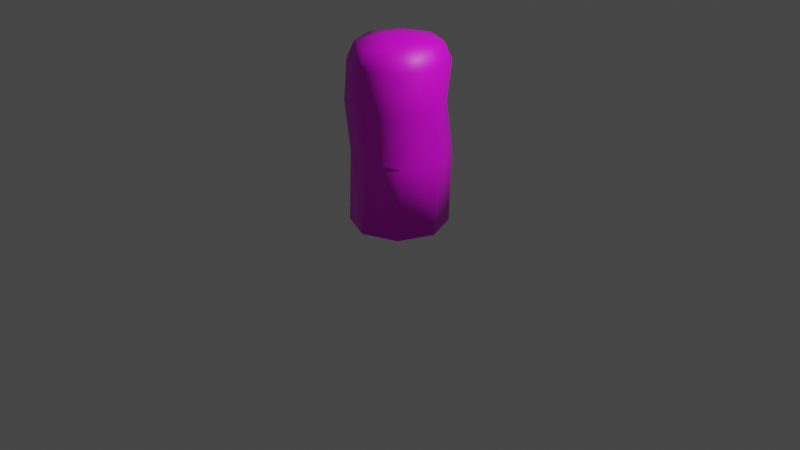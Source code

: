# Source: branches.blend  (saved by Blender 2.90.8; exported with 4.5.12 LTS)
import bpy
from mathutils import Matrix  # noqa: F401  (used for matrix-valued properties, if any)

bpy.ops.wm.read_factory_settings(use_empty=True)
scene = bpy.context.scene
scene.name = 'Scene'

# ---- collections
col_collection = bpy.data.collections.new('Collection'); scene.collection.children.link(col_collection)

# ---- images (referenced by path relative to the original .blend; pixels are not part of the script)
import os
ASSET_DIR = os.environ.get("B2B_ASSET_DIR", "")  # directory of the original .blend (textures are referenced by path, not embedded)
HERE = os.path.dirname(os.path.abspath(__file__))  # packed textures are extracted next to this script under _unpacked/

def load_image(name, relpath, width, height, colorspace="sRGB"):
    """Load a texture the original file referenced (path relative to the .blend, or extracted next to this script)."""
    p = next((c for c in (os.path.join(HERE, relpath), os.path.join(ASSET_DIR, relpath)) if relpath and os.path.exists(c)), "")
    if p:
        img = bpy.data.images.load(p, check_existing=True)
        img.name = name
    else:  # same state as the original file: an image datablock whose file is absent (Cycles renders it pink)
        img = bpy.data.images.new(name, width, height)
        img.source = "FILE"
        img.filepath = "//" + (relpath or name)
    img.colorspace_settings.name = colorspace
    return img
img_branch_01_01_png = load_image('Branch_01_01.png', 'Branch_01_01.png', 1024, 1024, 'sRGB')
img_branch_narrow_01_01_png = load_image('Branch_Narrow_01_01.png', 'Branch_Narrow_01_01.png', 1024, 1024, 'sRGB')

# ---- materials (node trees are filled in below, after node groups)
mat_material_001 = bpy.data.materials.new('Material.001')
mat_material_001.use_transparent_shadow = False
mat_material_002 = bpy.data.materials.new('Material.002')
mat_material_002.use_transparent_shadow = False

# ---- material node trees
mat_material_001.use_nodes = True; mat_material_001.node_tree.nodes.clear()
_N = mat_material_001.node_tree.nodes; _L = mat_material_001.node_tree.links
n0 = _N.new('ShaderNodeBsdfPrincipled'); n0.name = 'Principled BSDF'; n0.location = (10, 300)
n0.distribution = 'GGX'
n0.subsurface_method = 'BURLEY'
n0.inputs[3].default_value = 1.45
n0.inputs[27].default_value = (0.0, 0.0, 0.0, 1.0)
n0.inputs[28].default_value = 1.0
n1 = _N.new('ShaderNodeOutputMaterial'); n1.name = 'Material Output'; n1.location = (300, 300)
n2 = _N.new('ShaderNodeTexImage'); n2.name = 'Image Texture'; n2.location = (-380, 164)
n2.image = img_branch_01_01_png
_L.new(n0.outputs[0], n1.inputs[0])
_L.new(n2.outputs[0], n0.inputs[0])
n1.is_active_output = True
mat_material_002.use_nodes = True; mat_material_002.node_tree.nodes.clear()
_N = mat_material_002.node_tree.nodes; _L = mat_material_002.node_tree.links
n0 = _N.new('ShaderNodeBsdfPrincipled'); n0.name = 'Principled BSDF'; n0.location = (10, 300)
n0.distribution = 'GGX'
n0.subsurface_method = 'BURLEY'
n0.inputs[3].default_value = 1.45
n0.inputs[27].default_value = (0.0, 0.0, 0.0, 1.0)
n0.inputs[28].default_value = 1.0
n1 = _N.new('ShaderNodeOutputMaterial'); n1.name = 'Material Output'; n1.location = (300, 300)
n2 = _N.new('ShaderNodeTexImage'); n2.name = 'Image Texture'; n2.location = (-329, 166)
n2.image = img_branch_narrow_01_01_png
_L.new(n0.outputs[0], n1.inputs[0])
_L.new(n2.outputs[0], n0.inputs[0])
n1.is_active_output = True

# ---- world
world_world = bpy.data.worlds.new('World'); scene.world = world_world
world_world.use_nodes = True; world_world.node_tree.nodes.clear()
_N = world_world.node_tree.nodes; _L = world_world.node_tree.links
n0 = _N.new('ShaderNodeOutputWorld'); n0.name = 'World Output'; n0.location = (300, 300)
n1 = _N.new('ShaderNodeBackground'); n1.name = 'Background'; n1.location = (10, 300)
n1.inputs[0].default_value = (0.05088, 0.05088, 0.05088, 1.0)
_L.new(n1.outputs[0], n0.inputs[0])
n0.is_active_output = True
world_world.color = (0.05088, 0.05088, 0.05088)
world_world.use_sun_shadow = False
world_world.sun_shadow_jitter_overblur = 0.0

# ---- cameras
cam_camera = bpy.data.cameras.new('Camera')
cam_camera.clip_end = 100.0
cam_camera.ortho_scale = 7.314

# ---- lights
light_light = bpy.data.lights.new('Light', 'POINT')
light_light.transmission_factor = 0.0
light_light.energy = 1000.0
light_light.shadow_soft_size = 0.1
light_light.shadow_maximum_resolution = 0.006
light_light.use_absolute_resolution = True

# ---- meshes
me_cylinder = bpy.data.meshes.new('Cylinder')
me_cylinder.from_pydata([(0.0, 0.5, 0.0), (0.4752, 0.06835, 0.7221), (0.3536, 0.3536, 0.0), (0.5219, -0.01938, 1.289), (0.5, -2.189e-08, 0.0), (-0.3316, 0.3342, 1.289), (0.3536, -0.3536, 0.0), (-0.3934, 0.3864, 0.7191), (-4.371e-08, -0.5, 0.0), (0.3218, 0.4143, 0.7255), (-0.3536, -0.3536, 0.0), (0.351, 0.2947, 1.289), (-0.5, 6.054e-09, 0.0), (0.02193, 0.4806, 1.289), (-0.3536, 0.3536, 0.0), (-0.03988, 0.5328, 0.7191), (0.0, 0.1624, 1.92), (0.0, 0.5, 1.688), (0.0, 0.4271, 1.858), (0.1148, 0.1148, 1.92), (0.3536, 0.3536, 1.688), (0.302, 0.302, 1.858), (0.1624, -1.49e-08, 1.92), (0.5, -2.189e-08, 1.688), (0.4271, -2.049e-08, 1.858), (0.1148, -0.1148, 1.92), (0.3536, -0.3536, 1.688), (0.302, -0.302, 1.858), (-4.47e-08, -0.1624, 1.92), (-4.371e-08, -0.5, 1.688), (-4.377e-08, -0.4271, 1.858), (-0.1148, -0.1148, 1.92), (-0.3536, -0.3536, 1.688), (-0.302, -0.302, 1.858), (-0.1624, 7.451e-09, 1.92), (-0.5, 6.054e-09, 1.688), (-0.4271, 5.588e-09, 1.858), (-0.1148, 0.1148, 1.92), (-0.3536, 0.3536, 1.688), (-0.302, 0.302, 1.858), (0.3755, -0.3729, 1.289), (0.3287, -0.2852, 0.7221), (0.02251, -0.5165, 1.255), (0.02444, -0.4425, 0.7421), (-0.3467, -0.3994, 1.278), (-0.3442, -0.3316, 0.739), (-0.5, 6.054e-09, 1.298), (-0.4558, 6.054e-09, 0.7357)], [], [(5, 38, 17, 13), (3, 23, 26, 40), (40, 26, 29, 42), (42, 29, 32, 44), (44, 32, 35, 46), (46, 35, 38, 5), (13, 17, 20, 11), (2, 9, 1, 4), (11, 20, 23, 3), (0, 2, 4, 6, 8, 10, 12, 14), (20, 17, 18, 21), (21, 18, 16, 19), (23, 20, 21, 24), (24, 21, 19, 22), (26, 23, 24, 27), (27, 24, 22, 25), (29, 26, 27, 30), (30, 27, 25, 28), (32, 29, 30, 33), (33, 30, 28, 31), (35, 32, 33, 36), (36, 33, 31, 34), (38, 35, 36, 39), (39, 36, 34, 37), (17, 38, 39, 18), (18, 39, 37, 16), (19, 16, 37, 34, 31, 28, 25, 22), (9, 11, 3, 1), (0, 15, 9, 2), (15, 13, 11, 9), (12, 47, 7, 14), (47, 46, 5, 7), (10, 45, 47, 12), (45, 44, 46, 47), (8, 43, 45, 10), (43, 42, 44, 45), (6, 41, 43, 8), (41, 40, 42, 43), (4, 1, 41, 6), (1, 3, 40, 41), (14, 7, 15, 0), (7, 5, 13, 15)])
me_cylinder.polygons.foreach_set('use_smooth', [True] * 42)
_uv = me_cylinder.uv_layers.new(name='UVMap')
_uv.uv.foreach_set('vector', [0.125, 0.8246, 0.125, 0.922, 0.0, 0.922, 0.0, 0.8246, 0.75, 0.8246, 0.75, 0.922, 0.625, 0.922, 0.625, 0.8246, 0.625, 0.8246, 0.625, 0.922, 0.5, 0.922, 0.5, 0.8246, 0.5, 0.8246, 0.5, 0.922, 0.375, 0.922, 0.375, 0.8246, 0.375, 0.8246, 0.375, 0.922, 0.25, 0.922, 0.25, 0.8246, 0.25, 0.8246, 0.25, 0.922, 0.125, 0.922, 0.125, 0.8246, 1.0, 0.8246, 1.0, 0.922, 0.875, 0.922, 0.875, 0.8246, 0.875, 0.5, 0.875, 0.6839, 0.75, 0.6839, 0.75, 0.5, 0.875, 0.8246, 0.875, 0.922, 0.75, 0.922, 0.75, 0.8246, 0.75, 0.49, 0.9197, 0.4197, 0.99, 0.25, 0.9197, 0.08029, 0.75, 0.01, 0.5803, 0.08029, 0.51, 0.25, 0.5803, 0.4197, 0.875, 0.922, 1.0, 0.922, 0.9909, 1.0, 0.8841, 1.0, 0.4073, 0.4248, 0.2624, 0.4849, 0.25, 0.3279, 0.3051, 0.3051, 0.75, 0.922, 0.875, 0.922, 0.8659, 1.0, 0.7591, 1.0, 0.4849, 0.2624, 0.4248, 0.4073, 0.3051, 0.3051, 0.3279, 0.25, 0.625, 0.922, 0.75, 0.922, 0.7409, 1.0, 0.6341, 1.0, 0.4248, 0.09267, 0.4849, 0.2376, 0.3279, 0.25, 0.3051, 0.1949, 0.5, 0.922, 0.625, 0.922, 0.6159, 1.0, 0.5091, 1.0, 0.2624, 0.01512, 0.4073, 0.07517, 0.3051, 0.1949, 0.25, 0.1721, 0.375, 0.922, 0.5, 0.922, 0.4909, 1.0, 0.3841, 1.0, 0.09267, 0.07517, 0.2376, 0.01512, 0.25, 0.1721, 0.1949, 0.1949, 0.25, 0.922, 0.375, 0.922, 0.3659, 1.0, 0.2591, 1.0, 0.01512, 0.2376, 0.07517, 0.09267, 0.1949, 0.1949, 0.1721, 0.25, 0.125, 0.922, 0.25, 0.922, 0.2409, 1.0, 0.1341, 1.0, 0.07517, 0.4073, 0.01512, 0.2624, 0.1721, 0.25, 0.1949, 0.3051, 0.0, 0.922, 0.125, 0.922, 0.1159, 1.0, 0.009113, 1.0, 0.2376, 0.4849, 0.09267, 0.4248, 0.1949, 0.3051, 0.25, 0.3279, 0.3051, 0.3051, 0.25, 0.3279, 0.1949, 0.3051, 0.1721, 0.25, 0.1949, 0.1949, 0.25, 0.1721, 0.3051, 0.1949, 0.3279, 0.25, 0.875, 0.6839, 0.875, 0.8246, 0.75, 0.8246, 0.75, 0.6839, 1.0, 0.5, 1.0, 0.6839, 0.875, 0.6839, 0.875, 0.5, 1.0, 0.6839, 1.0, 0.8246, 0.875, 0.8246, 0.875, 0.6839, 0.25, 0.5, 0.25, 0.6839, 0.125, 0.6839, 0.125, 0.5, 0.25, 0.6839, 0.25, 0.8246, 0.125, 0.8246, 0.125, 0.6839, 0.375, 0.5, 0.375, 0.6839, 0.25, 0.6839, 0.25, 0.5, 0.375, 0.6839, 0.375, 0.8246, 0.25, 0.8246, 0.25, 0.6839, 0.5, 0.5, 0.5, 0.6839, 0.375, 0.6839, 0.375, 0.5, 0.5, 0.6839, 0.5, 0.8246, 0.375, 0.8246, 0.375, 0.6839, 0.625, 0.5, 0.625, 0.6839, 0.5, 0.6839, 0.5, 0.5, 0.625, 0.6839, 0.625, 0.8246, 0.5, 0.8246, 0.5, 0.6839, 0.75, 0.5, 0.75, 0.6839, 0.625, 0.6839, 0.625, 0.5, 0.75, 0.6839, 0.75, 0.8246, 0.625, 0.8246, 0.625, 0.6839, 0.125, 0.5, 0.125, 0.6839, 0.0, 0.6839, 0.0, 0.5, 0.125, 0.6839, 0.125, 0.8246, 0.0, 0.8246, 0.0, 0.6839])
me_cylinder.materials.append(mat_material_001)
me_cylinder.use_remesh_fix_poles = True
me_cylinder.use_remesh_preserve_attributes = False
me_cylinder.use_mirror_vertex_groups = False
me_cylinder.update()
me_cylinder_001 = bpy.data.meshes.new('Cylinder.001')
me_cylinder_001.from_pydata([(-5.365e-10, 0.2476, 0.001924), (-0.1351, 0.08921, 0.9797), (0.1751, 0.1751, 0.001924), (-0.1078, 0.1133, 0.4993), (0.2476, -1.079e-08, 0.001924), (0.1229, 0.09855, 0.5228), (0.1751, -0.1751, 0.001924), (0.03802, 0.1245, 0.9835), (-2.242e-08, -0.2476, 0.001924), (0.08874, 0.02183, 1.459), (-0.1751, -0.1751, 0.001924), (0.03725, 0.04316, 1.459), (-0.2476, 3.035e-09, 0.001924), (-0.04673, 0.1596, 0.9835), (-0.1751, 0.1751, 0.001924), (0.01447, 0.1631, 0.5156), (0.003212, 0.0426, 1.808), (0.003995, 0.06449, 1.786), (0.03945, 0.03472, 1.807), (0.04978, 0.04608, 1.786), (0.05439, -0.001105, 1.807), (0.07021, -0.001035, 1.786), (0.03964, -0.0312, 1.811), (0.05012, -0.0426, 1.794), (0.003808, -0.04584, 1.811), (0.002923, -0.06039, 1.79), (-0.03068, -0.03588, 1.808), (-0.04077, -0.04512, 1.786), (-0.04531, -0.0003329, 1.808), (-0.05859, -0.0002816, 1.786), (-0.03066, 0.0352, 1.808), (-0.04061, 0.04442, 1.786), (-0.01161, 0.04876, 1.457), (0.1127, -0.02719, 1.456), (0.07312, 0.03973, 0.9835), (0.1811, 0.001519, 0.5202), (0.08874, -0.08116, 1.459), (0.03802, -0.04502, 0.9835), (0.1459, -0.1086, 0.5278), (0.03696, -0.1018, 1.462), (-0.04673, -0.08012, 0.9835), (0.02031, -0.1892, 0.486), (-0.01161, -0.05422, 1.457), (-0.1351, -0.08028, 0.9797), (-0.1217, -0.1225, 0.4752), (-0.03294, -0.002728, 1.457), (-0.1702, 0.004462, 0.9797), (-0.1509, -0.001626, 0.5048)], [], [(32, 31, 17, 11), (33, 21, 23, 36), (36, 23, 25, 39), (39, 25, 27, 42), (42, 27, 29, 45), (45, 29, 31, 32), (11, 17, 19, 9), (2, 5, 35, 4), (9, 19, 21, 33), (0, 2, 4, 6, 8, 10, 12, 14), (19, 17, 16, 18), (21, 19, 18, 20), (23, 21, 20, 22), (25, 23, 22, 24), (27, 25, 24, 26), (29, 27, 26, 28), (31, 29, 28, 30), (17, 31, 30, 16), (18, 16, 30, 28, 26, 24, 22, 20), (5, 7, 34, 35), (7, 9, 33, 34), (0, 15, 5, 2), (15, 13, 7, 5), (13, 11, 9, 7), (12, 47, 3, 14), (47, 46, 1, 3), (46, 45, 32, 1), (10, 44, 47, 12), (44, 43, 46, 47), (43, 42, 45, 46), (8, 41, 44, 10), (41, 40, 43, 44), (40, 39, 42, 43), (6, 38, 41, 8), (38, 37, 40, 41), (37, 36, 39, 40), (4, 35, 38, 6), (35, 34, 37, 38), (34, 33, 36, 37), (14, 3, 15, 0), (3, 1, 13, 15), (1, 32, 11, 13)])
me_cylinder_001.polygons.foreach_set('use_smooth', [True] * 42)
_uv = me_cylinder_001.uv_layers.new(name='UVMap')
_uv.uv.foreach_set('vector', [0.125, 0.8639, 0.125, 0.9763, 0.0, 0.9763, 0.0, 0.8639, 0.75, 0.8639, 0.75, 0.9763, 0.625, 0.9763, 0.625, 0.8639, 0.625, 0.8639, 0.625, 0.9763, 0.5, 0.9763, 0.5, 0.8639, 0.5, 0.8639, 0.5, 0.9763, 0.375, 0.9763, 0.375, 0.8639, 0.375, 0.8639, 0.375, 0.9763, 0.25, 0.9763, 0.25, 0.8639, 0.25, 0.8639, 0.25, 0.9763, 0.125, 0.9763, 0.125, 0.8639, 1.0, 0.8639, 1.0, 0.9763, 0.875, 0.9763, 0.875, 0.8639, 0.875, 0.5, 0.875, 0.6257, 0.75, 0.6257, 0.75, 0.5, 0.875, 0.8639, 0.875, 0.9763, 0.75, 0.9763, 0.75, 0.8639, 0.75, 0.49, 0.9197, 0.4197, 0.99, 0.25, 0.9197, 0.08029, 0.75, 0.01, 0.5803, 0.08029, 0.51, 0.25, 0.5803, 0.4197, 0.875, 0.9763, 1.0, 0.9763, 0.9743, 1.0, 0.9007, 1.0, 0.75, 0.9763, 0.875, 0.9763, 0.8493, 1.0, 0.7757, 1.0, 0.625, 0.9763, 0.75, 0.9763, 0.7243, 1.0, 0.6507, 1.0, 0.5, 0.9763, 0.625, 0.9763, 0.5993, 1.0, 0.5257, 1.0, 0.375, 0.9763, 0.5, 0.9763, 0.4743, 1.0, 0.4007, 1.0, 0.25, 0.9763, 0.375, 0.9763, 0.3493, 1.0, 0.2757, 1.0, 0.125, 0.9763, 0.25, 0.9763, 0.2243, 1.0, 0.1507, 1.0, 0.0, 0.9763, 0.125, 0.9763, 0.09933, 1.0, 0.02567, 1.0, 0.35, 0.35, 0.25, 0.3914, 0.15, 0.35, 0.1086, 0.25, 0.15, 0.15, 0.25, 0.1086, 0.35, 0.15, 0.3914, 0.25, 0.875, 0.6257, 0.875, 0.7448, 0.75, 0.7448, 0.75, 0.6257, 0.875, 0.7448, 0.875, 0.8639, 0.75, 0.8639, 0.75, 0.7448, 1.0, 0.5, 1.0, 0.6257, 0.875, 0.6257, 0.875, 0.5, 1.0, 0.6257, 1.0, 0.7448, 0.875, 0.7448, 0.875, 0.6257, 1.0, 0.7448, 1.0, 0.8639, 0.875, 0.8639, 0.875, 0.7448, 0.25, 0.5, 0.25, 0.6257, 0.125, 0.6257, 0.125, 0.5, 0.25, 0.6257, 0.25, 0.7448, 0.125, 0.7448, 0.125, 0.6257, 0.25, 0.7448, 0.25, 0.8639, 0.125, 0.8639, 0.125, 0.7448, 0.375, 0.5, 0.375, 0.6257, 0.25, 0.6257, 0.25, 0.5, 0.375, 0.6257, 0.375, 0.7448, 0.25, 0.7448, 0.25, 0.6257, 0.375, 0.7448, 0.375, 0.8639, 0.25, 0.8639, 0.25, 0.7448, 0.5, 0.5, 0.5, 0.6257, 0.375, 0.6257, 0.375, 0.5, 0.5, 0.6257, 0.5, 0.7448, 0.375, 0.7448, 0.375, 0.6257, 0.5, 0.7448, 0.5, 0.8639, 0.375, 0.8639, 0.375, 0.7448, 0.625, 0.5, 0.625, 0.6257, 0.5, 0.6257, 0.5, 0.5, 0.625, 0.6257, 0.625, 0.7448, 0.5, 0.7448, 0.5, 0.6257, 0.625, 0.7448, 0.625, 0.8639, 0.5, 0.8639, 0.5, 0.7448, 0.75, 0.5, 0.75, 0.6257, 0.625, 0.6257, 0.625, 0.5, 0.75, 0.6257, 0.75, 0.7448, 0.625, 0.7448, 0.625, 0.6257, 0.75, 0.7448, 0.75, 0.8639, 0.625, 0.8639, 0.625, 0.7448, 0.125, 0.5, 0.125, 0.6257, 0.0, 0.6257, 0.0, 0.5, 0.125, 0.6257, 0.125, 0.7448, 0.0, 0.7448, 0.0, 0.6257, 0.125, 0.7448, 0.125, 0.8639, 0.0, 0.8639, 0.0, 0.7448])
me_cylinder_001.materials.append(mat_material_002)
me_cylinder_001.use_remesh_fix_poles = True
me_cylinder_001.use_remesh_preserve_attributes = False
me_cylinder_001.use_mirror_vertex_groups = False
me_cylinder_001.update()

# ---- objects
ob_light = bpy.data.objects.new('Light', light_light)
ob_camera = bpy.data.objects.new('Camera', cam_camera)
ob_branch_01 = bpy.data.objects.new('Branch_01', me_cylinder)
ob_branch_narrow_01 = bpy.data.objects.new('Branch_Narrow_01', me_cylinder_001)

# ---- transforms, parenting, visibility, modifiers, constraints
ob_light.location = (4.076, 1.005, 5.904)
ob_light.rotation_euler = (0.6503, 0.05522, 1.866)
ob_light.lock_rotations_4d = False
ob_light.empty_display_type = 'ARROWS'
ob_light.color = (0.0, 0.0, 0.0, 0.0)
ob_light.lineart.crease_threshold = 0.0
ob_camera.location = (7.359, -6.926, 4.958)
ob_camera.rotation_euler = (1.109, 0.0, 0.8149)
ob_camera.lock_rotations_4d = False
ob_camera.empty_display_type = 'ARROWS'
ob_camera.color = (0.0, 0.0, 0.0, 0.0)
ob_camera.display_type = 'WIRE'
ob_camera.lineart.crease_threshold = 0.0
ob_branch_01.location = (0.0, 0.0, 0.0)
ob_branch_01.lineart.crease_threshold = 0.0
_m = ob_branch_01.modifiers.new('Triangulate', 'TRIANGULATE')
ob_branch_narrow_01.location = (0.0, 0.0, 0.0)
ob_branch_narrow_01.lineart.crease_threshold = 0.0
_m = ob_branch_narrow_01.modifiers.new('Triangulate', 'TRIANGULATE')

# ---- collection membership
col_collection.objects.link(ob_light)
col_collection.objects.link(ob_camera)
col_collection.objects.link(ob_branch_01)
col_collection.objects.link(ob_branch_narrow_01)

# ---- scene / render settings (as saved in the file)
scene.camera = ob_camera
scene.frame_start = 1; scene.frame_end = 250; scene.frame_set(1)
scene.render.engine = 'BLENDER_EEVEE_NEXT'
scene.cycles.use_denoising = False
scene.cycles.samples = 128
scene.cycles.sampling_pattern = 'TABULATED_SOBOL'
scene.cycles.use_adaptive_sampling = False
scene.cycles.use_light_tree = False
scene.view_settings.view_transform = 'Filmic'
bpy.context.view_layer.update()
